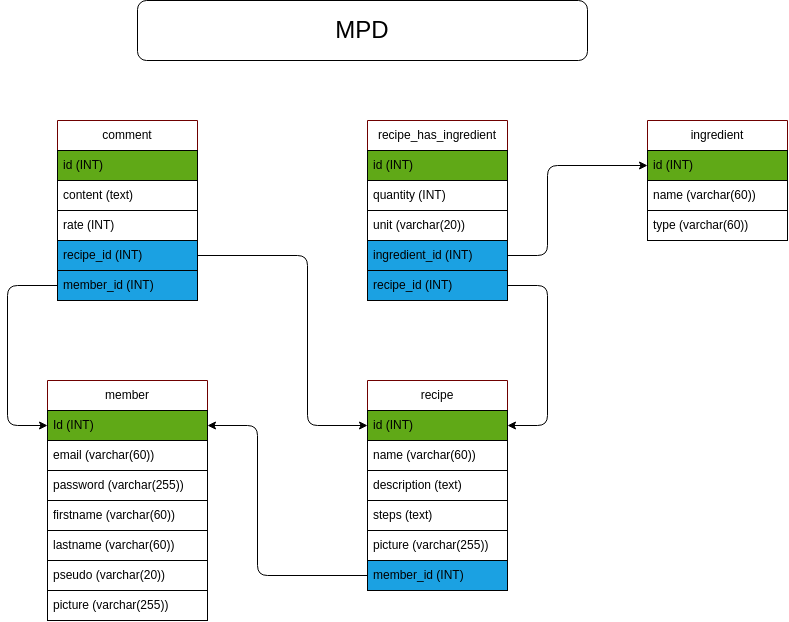

The diagram above was exported from draw.io. Its source (the exported page's mxGraphModel, read from the mxfile embedded in the PNG):
<mxGraphModel dx="962" dy="878" grid="1" gridSize="10" guides="1" tooltips="1" connect="1" arrows="1" fold="1" page="1" pageScale="1" pageWidth="1169" pageHeight="827" background="#FFFFFF" math="0" shadow="0">
  <root>
    <mxCell id="0" />
    <mxCell id="1" parent="0" />
    <mxCell id="7" value="member" style="swimlane;fontStyle=0;childLayout=stackLayout;horizontal=1;startSize=30;horizontalStack=0;resizeParent=1;resizeParentMax=0;resizeLast=0;collapsible=1;marginBottom=0;whiteSpace=wrap;html=1;fontColor=#000000;strokeColor=#6F0000;fillColor=none;" parent="1" vertex="1">
      <mxGeometry x="280" y="540" width="160" height="240" as="geometry" />
    </mxCell>
    <mxCell id="42" value="Id (INT)" style="text;strokeColor=#000000;fillColor=#60a917;align=left;verticalAlign=middle;spacingLeft=4;spacingRight=4;overflow=hidden;points=[[0,0.5],[1,0.5]];portConstraint=eastwest;rotatable=0;whiteSpace=wrap;html=1;fontColor=#000000;" parent="7" vertex="1">
      <mxGeometry y="30" width="160" height="30" as="geometry" />
    </mxCell>
    <mxCell id="8" value="email (varchar(60))" style="text;strokeColor=#000000;fillColor=none;align=left;verticalAlign=middle;spacingLeft=4;spacingRight=4;overflow=hidden;points=[[0,0.5],[1,0.5]];portConstraint=eastwest;rotatable=0;whiteSpace=wrap;html=1;fontColor=#000000;" parent="7" vertex="1">
      <mxGeometry y="60" width="160" height="30" as="geometry" />
    </mxCell>
    <mxCell id="77" value="password (varchar(255))" style="text;strokeColor=#000000;fillColor=none;align=left;verticalAlign=middle;spacingLeft=4;spacingRight=4;overflow=hidden;points=[[0,0.5],[1,0.5]];portConstraint=eastwest;rotatable=0;whiteSpace=wrap;html=1;fontColor=#000000;" parent="7" vertex="1">
      <mxGeometry y="90" width="160" height="30" as="geometry" />
    </mxCell>
    <mxCell id="9" value="firstname (varchar(60))" style="text;strokeColor=#000000;fillColor=none;align=left;verticalAlign=middle;spacingLeft=4;spacingRight=4;overflow=hidden;points=[[0,0.5],[1,0.5]];portConstraint=eastwest;rotatable=0;whiteSpace=wrap;html=1;fontColor=#000000;" parent="7" vertex="1">
      <mxGeometry y="120" width="160" height="30" as="geometry" />
    </mxCell>
    <mxCell id="10" value="lastname (varchar(60))" style="text;strokeColor=#000000;fillColor=none;align=left;verticalAlign=middle;spacingLeft=4;spacingRight=4;overflow=hidden;points=[[0,0.5],[1,0.5]];portConstraint=eastwest;rotatable=0;whiteSpace=wrap;html=1;fontColor=#000000;" parent="7" vertex="1">
      <mxGeometry y="150" width="160" height="30" as="geometry" />
    </mxCell>
    <mxCell id="11" value="pseudo (varchar(20))" style="text;strokeColor=#000000;fillColor=none;align=left;verticalAlign=middle;spacingLeft=4;spacingRight=4;overflow=hidden;points=[[0,0.5],[1,0.5]];portConstraint=eastwest;rotatable=0;whiteSpace=wrap;html=1;fontColor=#000000;" parent="7" vertex="1">
      <mxGeometry y="180" width="160" height="30" as="geometry" />
    </mxCell>
    <mxCell id="76" value="picture (varchar(255))" style="text;strokeColor=#000000;fillColor=none;align=left;verticalAlign=middle;spacingLeft=4;spacingRight=4;overflow=hidden;points=[[0,0.5],[1,0.5]];portConstraint=eastwest;rotatable=0;whiteSpace=wrap;html=1;fontColor=#000000;" parent="7" vertex="1">
      <mxGeometry y="210" width="160" height="30" as="geometry" />
    </mxCell>
    <mxCell id="13" value="recipe" style="swimlane;fontStyle=0;childLayout=stackLayout;horizontal=1;startSize=30;horizontalStack=0;resizeParent=1;resizeParentMax=0;resizeLast=0;collapsible=1;marginBottom=0;whiteSpace=wrap;html=1;fontColor=#000000;strokeColor=#6F0000;fillColor=none;" parent="1" vertex="1">
      <mxGeometry x="600" y="540" width="140" height="210" as="geometry" />
    </mxCell>
    <mxCell id="14" value="id (INT)" style="text;strokeColor=#000000;fillColor=#60a917;align=left;verticalAlign=middle;spacingLeft=4;spacingRight=4;overflow=hidden;points=[[0,0.5],[1,0.5]];portConstraint=eastwest;rotatable=0;whiteSpace=wrap;html=1;fontColor=#000000;" parent="13" vertex="1">
      <mxGeometry y="30" width="140" height="30" as="geometry" />
    </mxCell>
    <mxCell id="48" value="name (varchar(60))" style="text;strokeColor=#000000;fillColor=none;align=left;verticalAlign=middle;spacingLeft=4;spacingRight=4;overflow=hidden;points=[[0,0.5],[1,0.5]];portConstraint=eastwest;rotatable=0;whiteSpace=wrap;html=1;fontColor=#000000;" parent="13" vertex="1">
      <mxGeometry y="60" width="140" height="30" as="geometry" />
    </mxCell>
    <mxCell id="15" value="description (text)" style="text;strokeColor=#000000;fillColor=none;align=left;verticalAlign=middle;spacingLeft=4;spacingRight=4;overflow=hidden;points=[[0,0.5],[1,0.5]];portConstraint=eastwest;rotatable=0;whiteSpace=wrap;html=1;fontColor=#000000;" parent="13" vertex="1">
      <mxGeometry y="90" width="140" height="30" as="geometry" />
    </mxCell>
    <mxCell id="96" value="steps (text)" style="text;strokeColor=#000000;fillColor=none;align=left;verticalAlign=middle;spacingLeft=4;spacingRight=4;overflow=hidden;points=[[0,0.5],[1,0.5]];portConstraint=eastwest;rotatable=0;whiteSpace=wrap;html=1;fontColor=#000000;" vertex="1" parent="13">
      <mxGeometry y="120" width="140" height="30" as="geometry" />
    </mxCell>
    <mxCell id="17" value="picture (varchar(255))" style="text;align=left;verticalAlign=middle;spacingLeft=4;spacingRight=4;overflow=hidden;points=[[0,0.5],[1,0.5]];portConstraint=eastwest;rotatable=0;whiteSpace=wrap;html=1;strokeColor=#000000;fontColor=#000000;" parent="13" vertex="1">
      <mxGeometry y="150" width="140" height="30" as="geometry" />
    </mxCell>
    <mxCell id="47" value="member_id (INT)" style="text;strokeColor=#000000;fillColor=#1ba1e2;align=left;verticalAlign=middle;spacingLeft=4;spacingRight=4;overflow=hidden;points=[[0,0.5],[1,0.5]];portConstraint=eastwest;rotatable=0;whiteSpace=wrap;html=1;fontColor=#000000;" parent="13" vertex="1">
      <mxGeometry y="180" width="140" height="30" as="geometry" />
    </mxCell>
    <mxCell id="18" value="ingredient" style="swimlane;fontStyle=0;childLayout=stackLayout;horizontal=1;startSize=30;horizontalStack=0;resizeParent=1;resizeParentMax=0;resizeLast=0;collapsible=1;marginBottom=0;whiteSpace=wrap;html=1;fontColor=#000000;strokeColor=#6F0000;fillColor=none;" parent="1" vertex="1">
      <mxGeometry x="880" y="280" width="140" height="120" as="geometry" />
    </mxCell>
    <mxCell id="19" value="id (INT)" style="text;strokeColor=#000000;fillColor=#60a917;align=left;verticalAlign=middle;spacingLeft=4;spacingRight=4;overflow=hidden;points=[[0,0.5],[1,0.5]];portConstraint=eastwest;rotatable=0;whiteSpace=wrap;html=1;fontColor=#000000;" parent="18" vertex="1">
      <mxGeometry y="30" width="140" height="30" as="geometry" />
    </mxCell>
    <mxCell id="55" value="name (varchar(60))" style="text;strokeColor=#000000;fillColor=none;align=left;verticalAlign=middle;spacingLeft=4;spacingRight=4;overflow=hidden;points=[[0,0.5],[1,0.5]];portConstraint=eastwest;rotatable=0;whiteSpace=wrap;html=1;fontColor=#000000;" parent="18" vertex="1">
      <mxGeometry y="60" width="140" height="30" as="geometry" />
    </mxCell>
    <mxCell id="87" value="type (varchar(60))" style="text;strokeColor=#000000;fillColor=none;align=left;verticalAlign=middle;spacingLeft=4;spacingRight=4;overflow=hidden;points=[[0,0.5],[1,0.5]];portConstraint=eastwest;rotatable=0;whiteSpace=wrap;html=1;fontColor=#000000;" parent="18" vertex="1">
      <mxGeometry y="90" width="140" height="30" as="geometry" />
    </mxCell>
    <mxCell id="41" value="&lt;font style=&quot;font-size: 24px;&quot;&gt;MPD&lt;/font&gt;" style="rounded=1;whiteSpace=wrap;html=1;fillColor=none;fontColor=#000000;strokeColor=#000000;" parent="1" vertex="1">
      <mxGeometry x="370" y="160" width="450" height="60" as="geometry" />
    </mxCell>
    <mxCell id="43" value="comment" style="swimlane;fontStyle=0;childLayout=stackLayout;horizontal=1;startSize=30;horizontalStack=0;resizeParent=1;resizeParentMax=0;resizeLast=0;collapsible=1;marginBottom=0;whiteSpace=wrap;html=1;fontColor=#000000;strokeColor=#6F0000;fillColor=none;" parent="1" vertex="1">
      <mxGeometry x="290" y="280" width="140" height="180" as="geometry" />
    </mxCell>
    <mxCell id="44" value="id (INT)" style="text;strokeColor=#000000;fillColor=#60a917;align=left;verticalAlign=middle;spacingLeft=4;spacingRight=4;overflow=hidden;points=[[0,0.5],[1,0.5]];portConstraint=eastwest;rotatable=0;whiteSpace=wrap;html=1;fontColor=#000000;" parent="43" vertex="1">
      <mxGeometry y="30" width="140" height="30" as="geometry" />
    </mxCell>
    <mxCell id="45" value="content (text)" style="text;strokeColor=#000000;fillColor=none;align=left;verticalAlign=middle;spacingLeft=4;spacingRight=4;overflow=hidden;points=[[0,0.5],[1,0.5]];portConstraint=eastwest;rotatable=0;whiteSpace=wrap;html=1;fontColor=#000000;" parent="43" vertex="1">
      <mxGeometry y="60" width="140" height="30" as="geometry" />
    </mxCell>
    <mxCell id="85" value="rate (INT)" style="text;strokeColor=#000000;fillColor=none;align=left;verticalAlign=middle;spacingLeft=4;spacingRight=4;overflow=hidden;points=[[0,0.5],[1,0.5]];portConstraint=eastwest;rotatable=0;whiteSpace=wrap;html=1;fontColor=#000000;" parent="43" vertex="1">
      <mxGeometry y="90" width="140" height="30" as="geometry" />
    </mxCell>
    <mxCell id="46" value="recipe_id (INT)" style="text;strokeColor=#000000;fillColor=#1ba1e2;align=left;verticalAlign=middle;spacingLeft=4;spacingRight=4;overflow=hidden;points=[[0,0.5],[1,0.5]];portConstraint=eastwest;rotatable=0;whiteSpace=wrap;html=1;fontColor=#000000;" parent="43" vertex="1">
      <mxGeometry y="120" width="140" height="30" as="geometry" />
    </mxCell>
    <mxCell id="49" value="member_id (INT)" style="text;strokeColor=#000000;fillColor=#1ba1e2;align=left;verticalAlign=middle;spacingLeft=4;spacingRight=4;overflow=hidden;points=[[0,0.5],[1,0.5]];portConstraint=eastwest;rotatable=0;whiteSpace=wrap;html=1;fontColor=#000000;" parent="43" vertex="1">
      <mxGeometry y="150" width="140" height="30" as="geometry" />
    </mxCell>
    <mxCell id="78" style="edgeStyle=none;html=1;exitX=1;exitY=0.75;exitDx=0;exitDy=0;entryX=0;entryY=0.5;entryDx=0;entryDy=0;strokeColor=#000000;fontColor=#000000;" parent="1" source="50" target="19" edge="1">
      <mxGeometry relative="1" as="geometry">
        <Array as="points">
          <mxPoint x="780" y="415" />
          <mxPoint x="780" y="325" />
        </Array>
      </mxGeometry>
    </mxCell>
    <mxCell id="50" value="recipe_has_ingredient" style="swimlane;fontStyle=0;childLayout=stackLayout;horizontal=1;startSize=30;horizontalStack=0;resizeParent=1;resizeParentMax=0;resizeLast=0;collapsible=1;marginBottom=0;whiteSpace=wrap;html=1;strokeColor=#6F0000;fontColor=#000000;fillColor=none;" parent="1" vertex="1">
      <mxGeometry x="600" y="280" width="140" height="180" as="geometry" />
    </mxCell>
    <mxCell id="51" value="id (INT)" style="text;strokeColor=#000000;fillColor=#60a917;align=left;verticalAlign=middle;spacingLeft=4;spacingRight=4;overflow=hidden;points=[[0,0.5],[1,0.5]];portConstraint=eastwest;rotatable=0;whiteSpace=wrap;html=1;fontColor=#000000;" parent="50" vertex="1">
      <mxGeometry y="30" width="140" height="30" as="geometry" />
    </mxCell>
    <mxCell id="75" value="&lt;span lang=&quot;en&quot; class=&quot;HwtZe&quot;&gt;quantity&lt;/span&gt;&amp;nbsp;(INT)" style="text;strokeColor=#000000;fillColor=none;align=left;verticalAlign=middle;spacingLeft=4;spacingRight=4;overflow=hidden;points=[[0,0.5],[1,0.5]];portConstraint=eastwest;rotatable=0;whiteSpace=wrap;html=1;fontColor=#000000;" parent="50" vertex="1">
      <mxGeometry y="60" width="140" height="30" as="geometry" />
    </mxCell>
    <mxCell id="94" value="&lt;span lang=&quot;en&quot; class=&quot;HwtZe&quot;&gt;unit&lt;/span&gt;&amp;nbsp;(varchar(20))" style="text;strokeColor=#000000;fillColor=none;align=left;verticalAlign=middle;spacingLeft=4;spacingRight=4;overflow=hidden;points=[[0,0.5],[1,0.5]];portConstraint=eastwest;rotatable=0;whiteSpace=wrap;html=1;fontColor=#000000;" vertex="1" parent="50">
      <mxGeometry y="90" width="140" height="30" as="geometry" />
    </mxCell>
    <mxCell id="54" value="ingredient_id (INT)" style="text;strokeColor=#000000;fillColor=#1ba1e2;align=left;verticalAlign=middle;spacingLeft=4;spacingRight=4;overflow=hidden;points=[[0,0.5],[1,0.5]];portConstraint=eastwest;rotatable=0;whiteSpace=wrap;html=1;fontColor=#000000;" parent="50" vertex="1">
      <mxGeometry y="120" width="140" height="30" as="geometry" />
    </mxCell>
    <mxCell id="53" value="recipe_id (INT)" style="text;strokeColor=#000000;fillColor=#1ba1e2;align=left;verticalAlign=middle;spacingLeft=4;spacingRight=4;overflow=hidden;points=[[0,0.5],[1,0.5]];portConstraint=eastwest;rotatable=0;whiteSpace=wrap;html=1;fontColor=#000000;" parent="50" vertex="1">
      <mxGeometry y="150" width="140" height="30" as="geometry" />
    </mxCell>
    <mxCell id="70" style="edgeStyle=none;html=1;exitX=1;exitY=0.5;exitDx=0;exitDy=0;entryX=1;entryY=0.5;entryDx=0;entryDy=0;strokeColor=#000000;fontColor=#000000;" parent="1" source="53" target="14" edge="1">
      <mxGeometry relative="1" as="geometry">
        <Array as="points">
          <mxPoint x="780" y="445" />
          <mxPoint x="780" y="585" />
        </Array>
      </mxGeometry>
    </mxCell>
    <mxCell id="71" style="edgeStyle=none;html=1;exitX=1;exitY=0.5;exitDx=0;exitDy=0;entryX=0;entryY=0.5;entryDx=0;entryDy=0;strokeColor=#000000;fontColor=#000000;" parent="1" source="46" target="14" edge="1">
      <mxGeometry relative="1" as="geometry">
        <mxPoint x="400" y="339" as="sourcePoint" />
        <mxPoint x="400" y="504" as="targetPoint" />
        <Array as="points">
          <mxPoint x="540" y="415" />
          <mxPoint x="540" y="585" />
        </Array>
      </mxGeometry>
    </mxCell>
    <mxCell id="72" style="edgeStyle=none;html=1;exitX=0;exitY=0.5;exitDx=0;exitDy=0;entryX=0;entryY=0.5;entryDx=0;entryDy=0;strokeColor=#000000;fontColor=#000000;" parent="1" source="49" target="42" edge="1">
      <mxGeometry relative="1" as="geometry">
        <Array as="points">
          <mxPoint x="240" y="445" />
          <mxPoint x="240" y="585" />
        </Array>
      </mxGeometry>
    </mxCell>
    <mxCell id="73" style="edgeStyle=none;html=1;exitX=0;exitY=0.5;exitDx=0;exitDy=0;entryX=1;entryY=0.5;entryDx=0;entryDy=0;strokeColor=#000000;fontColor=#000000;" parent="1" source="47" target="42" edge="1">
      <mxGeometry relative="1" as="geometry">
        <Array as="points">
          <mxPoint x="490" y="735" />
          <mxPoint x="490" y="585" />
        </Array>
      </mxGeometry>
    </mxCell>
  </root>
</mxGraphModel>